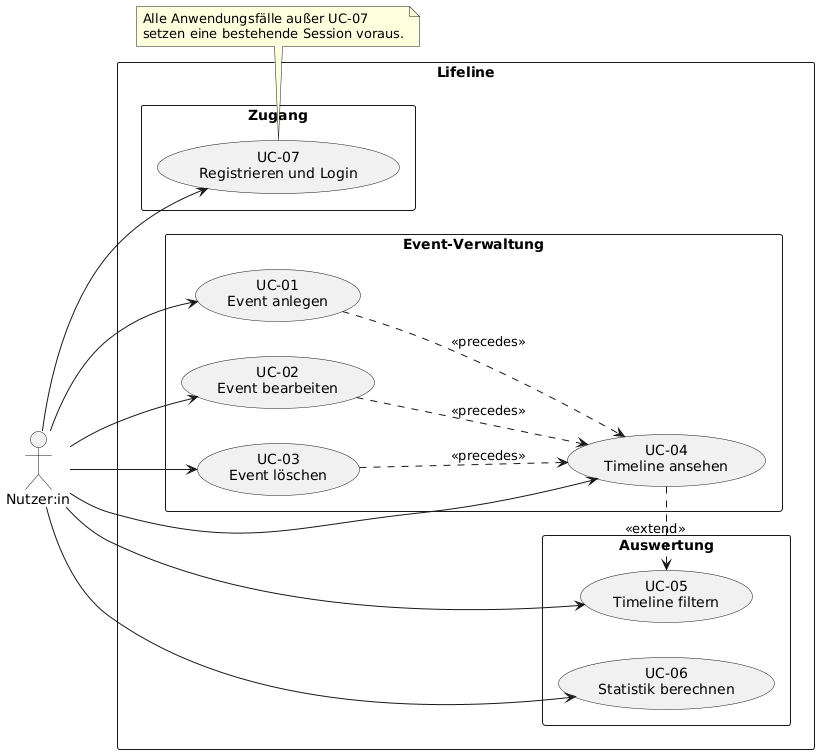

The diagram above was rendered by PlantUML. Its source (embedded in the PNG):
@startuml f2-use-cases
left to right direction
skinparam packageStyle rectangle
skinparam backgroundColor transparent

actor "Nutzer:in" as User

rectangle "Lifeline" {
  package "Zugang" {
    usecase "UC-07\nRegistrieren und Login" as UC07
  }
  package "Event-Verwaltung" {
    usecase "UC-01\nEvent anlegen" as UC01
    usecase "UC-02\nEvent bearbeiten" as UC02
    usecase "UC-03\nEvent löschen" as UC03
    usecase "UC-04\nTimeline ansehen" as UC04
  }
  package "Auswertung" {
    usecase "UC-05\nTimeline filtern" as UC05
    usecase "UC-06\nStatistik berechnen" as UC06
  }
}

User --> UC07
User --> UC01
User --> UC02
User --> UC03
User --> UC04
User --> UC05
User --> UC06

UC04 .> UC05 : <<extend>>
UC01 ..> UC04 : <<precedes>>
UC02 ..> UC04 : <<precedes>>
UC03 ..> UC04 : <<precedes>>

note bottom of UC07
  Alle Anwendungsfälle außer UC-07
  setzen eine bestehende Session voraus.
end note

@enduml